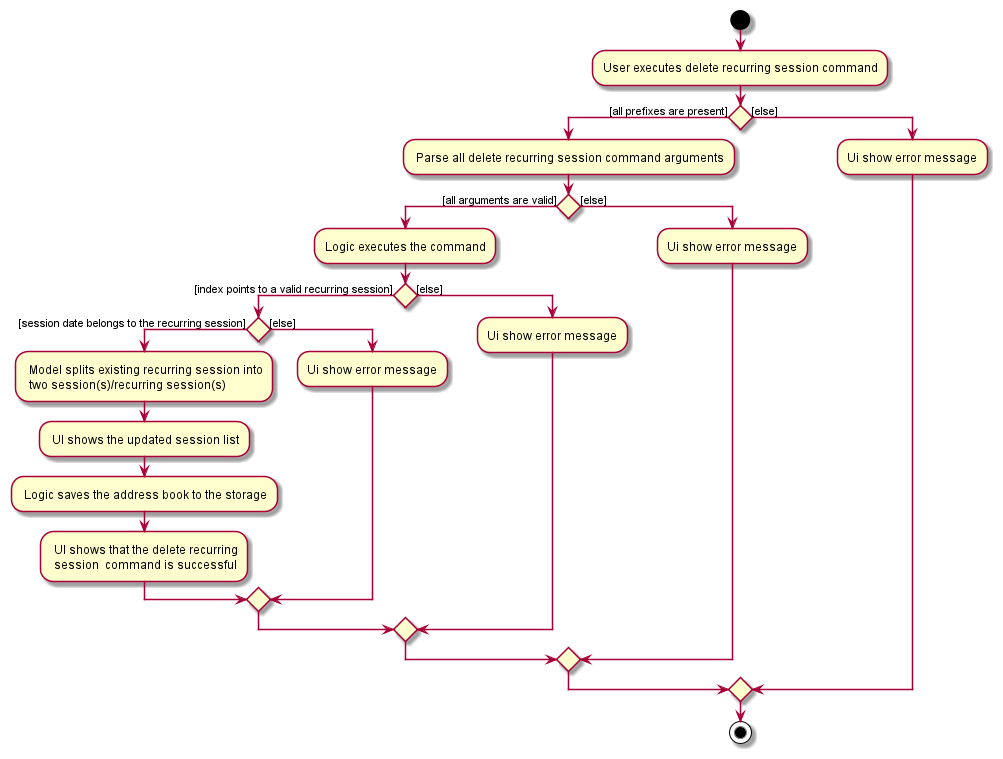

The diagram above was rendered by PlantUML. Its source (embedded in the PNG):
@startuml
start
:User executes delete recurring session command;

'Since the beta syntax does not support placing the condition outside the
'diamond we place it as the true branch instead.

if () then ([all prefixes are present])
    : Parse all delete recurring session command arguments;
    if () then ([all arguments are valid])
        :Logic executes the command;
        if () then ([index points to a valid recurring session])
            if () then ([session date belongs to the recurring session])
                : Model splits existing recurring session into
                 two session(s)/recurring session(s);
                : UI shows the updated session list;
                : Logic saves the address book to the storage;
                : UI shows that the delete recurring\n session  command is successful;
            else ([else])
                :Ui show error message;
            endif
        else ([else])
            :Ui show error message;
        endif
    else ([else])
        :Ui show error message;
    endif
else ([else])
    :Ui show error message;
endif
stop
@enduml